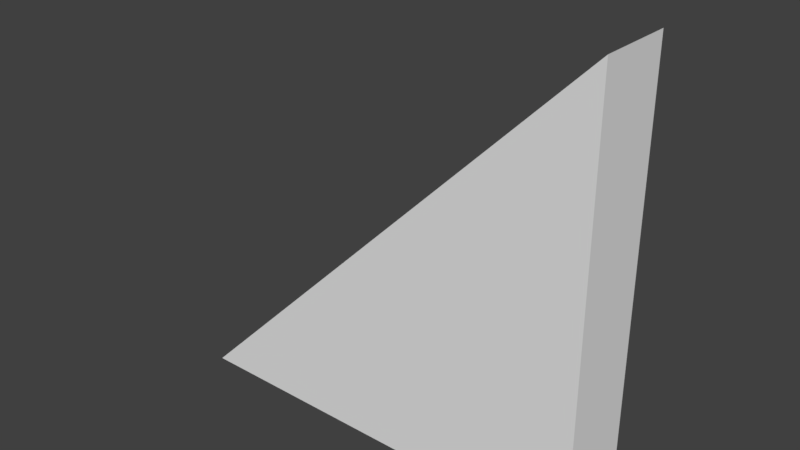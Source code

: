 # Source: A_WallRoofTriEdge_1x0.2x1.blend  (saved by Blender 2.79.0; exported with 4.5.12 LTS)
import bpy
from mathutils import Matrix  # noqa: F401  (used for matrix-valued properties, if any)

bpy.ops.wm.read_factory_settings(use_empty=True)
scene = bpy.context.scene
scene.name = 'Scene'

# ---- collections
col_collection_1 = bpy.data.collections.new('Collection 1'); scene.collection.children.link(col_collection_1)

# ---- materials (node trees are filled in below, after node groups)
mat_material = bpy.data.materials.new('Material')
mat_material.alpha_threshold = 0.0
mat_material.use_transparent_shadow = False
mat_material.roughness = 0.5
mat_material.line_color = (0.0, 0.0, 0.0, 1.0)

# ---- material node trees

# ---- world
world_world = bpy.data.worlds.new('World'); scene.world = world_world
world_world.color = (0.05088, 0.05088, 0.05088)
world_world.use_sun_shadow = False
world_world.sun_shadow_jitter_overblur = 0.0
world_world.cycles.sampling_method = 'MANUAL'

# ---- meshes
me_cube = bpy.data.meshes.new('Cube')
me_cube.from_pydata([(1.0, 0.0, -2.235e-08), (1.0, -0.2, -2.235e-08), (1.192e-07, -0.2, -2.235e-08), (3.874e-07, 2.384e-07, -2.235e-08), (1.0, -0.2, 1.0), (1.0, 4.843e-08, 1.0), (-1.341e-07, -0.2, 0.1), (1.341e-07, 3.241e-07, 0.1), (1.0, -0.2, 1.1), (1.0, 1.341e-07, 1.1), (-0.1, -0.2, -2.459e-07), (-0.1, 5.737e-07, -2.459e-07)], [], [(0, 1, 2, 3), (3, 2, 10, 11), (3, 5, 0), (2, 1, 4), (0, 5, 4, 1), (6, 8, 9, 7), (4, 5, 9, 8), (2, 4, 8, 6), (5, 3, 7, 9), (7, 11, 10, 6), (3, 11, 7), (6, 10, 2)])
me_cube.materials.append(mat_material)
me_cube.use_remesh_preserve_volume = False
me_cube.use_remesh_preserve_attributes = False
me_cube.use_mirror_vertex_groups = False
me_cube.update()

# ---- objects
ob_wallrooftriedge_1x0_2x1 = bpy.data.objects.new('WallRoofTriEdge_1x0.2x1', me_cube)

# ---- transforms, parenting, visibility, modifiers, constraints
ob_wallrooftriedge_1x0_2x1.location = (0.0, 0.0, 0.0)
ob_wallrooftriedge_1x0_2x1.lock_rotations_4d = False
ob_wallrooftriedge_1x0_2x1.empty_display_type = 'ARROWS'
ob_wallrooftriedge_1x0_2x1.lineart.crease_threshold = 0.0

# ---- collection membership
col_collection_1.objects.link(ob_wallrooftriedge_1x0_2x1)

# ---- scene / render settings (as saved in the file)
scene.frame_start = 1; scene.frame_end = 250; scene.frame_set(1)
scene.render.engine = 'BLENDER_EEVEE_NEXT'
scene.render.resolution_percentage = 50
scene.render.dither_intensity = 0.0
scene.cycles.use_denoising = False
scene.cycles.samples = 128
scene.cycles.sampling_pattern = 'TABULATED_SOBOL'
scene.cycles.use_adaptive_sampling = False
scene.cycles.use_light_tree = False
scene.cycles.blur_glossy = 0.0
scene.cycles.sample_clamp_indirect = 0.0
scene.view_settings.view_transform = 'Standard'
bpy.context.view_layer.update()

# ---- added for rendering (the .blend has no active camera and no usable light): camera, sun
cam_auto = bpy.data.cameras.new('AutoCamera')
cam_auto.lens = 50.0
cam_auto.sensor_width = 36.0
cam_auto.clip_end = 1000.0
ob_auto_camera = bpy.data.objects.new('AutoCamera', cam_auto)
scene.collection.objects.link(ob_auto_camera)
ob_auto_camera.location = (1.90116, -1.84139, 1.71093)
ob_auto_camera.rotation_euler = (1.09748, -7.21219e-08, 0.694738)
scene.camera = ob_auto_camera
light_auto_sun = bpy.data.lights.new('AutoSun', 'SUN')
light_auto_sun.energy = 3.0
light_auto_sun.angle = 0.0523599
ob_auto_sun = bpy.data.objects.new('AutoSun', light_auto_sun)
scene.collection.objects.link(ob_auto_sun)
ob_auto_sun.rotation_euler = (0.872665, 0.174533, 0.523599)
bpy.context.view_layer.update()
